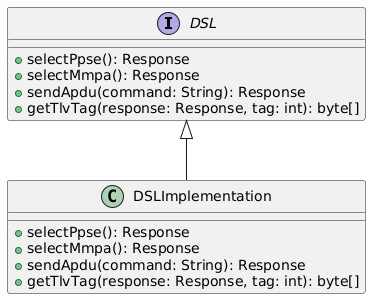

The diagram above was rendered by PlantUML. Its source (embedded in the PNG):
@startuml
interface DSL {
    + selectPpse(): Response
    + selectMmpa(): Response
    + sendApdu(command: String): Response
    + getTlvTag(response: Response, tag: int): byte[]
}

class DSLImplementation {
    + selectPpse(): Response
    + selectMmpa(): Response
    + sendApdu(command: String): Response
    + getTlvTag(response: Response, tag: int): byte[]
}

DSL <|-- DSLImplementation
@enduml